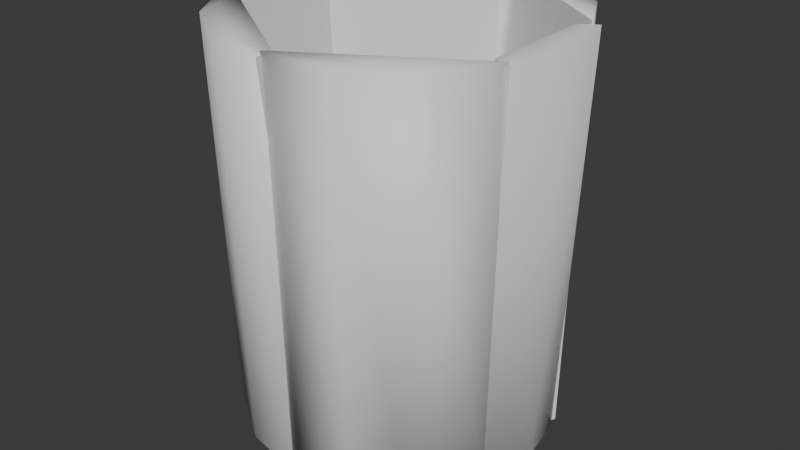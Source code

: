 # Source: BeakerColliders.blend  (saved by Blender 4.1.23; exported with 4.5.12 LTS)
import bpy
from mathutils import Matrix  # noqa: F401  (used for matrix-valued properties, if any)

bpy.ops.wm.read_factory_settings(use_empty=True)
scene = bpy.context.scene
scene.name = 'Scene'

# ---- collections
col_beaker = bpy.data.collections.new('Beaker'); scene.collection.children.link(col_beaker)

# ---- materials (node trees are filled in below, after node groups)
mat_beaker = bpy.data.materials.new('Beaker')
mat_beaker.use_transparent_shadow = False

# ---- material node trees
mat_beaker.use_nodes = True; mat_beaker.node_tree.nodes.clear()
_N = mat_beaker.node_tree.nodes; _L = mat_beaker.node_tree.links
n0 = _N.new('ShaderNodeBsdfPrincipled'); n0.name = 'Principled BSDF'; n0.location = (10, 300)
n1 = _N.new('ShaderNodeOutputMaterial'); n1.name = 'Material Output'; n1.location = (300, 300)
_L.new(n0.outputs[0], n1.inputs[0])
n1.is_active_output = True

# ---- world
world_world = bpy.data.worlds.new('World'); scene.world = world_world
world_world.use_nodes = True; world_world.node_tree.nodes.clear()
_N = world_world.node_tree.nodes; _L = world_world.node_tree.links
n0 = _N.new('ShaderNodeOutputWorld'); n0.name = 'World Output'; n0.location = (300, 300)
n1 = _N.new('ShaderNodeBackground'); n1.name = 'Background'; n1.location = (10, 300)
n1.inputs[0].default_value = (0.05088, 0.05088, 0.05088, 1.0)
_L.new(n1.outputs[0], n0.inputs[0])
n0.is_active_output = True
world_world.color = (0.05088, 0.05088, 0.05088)
world_world.use_sun_shadow = False
world_world.sun_shadow_jitter_overblur = 0.0

# ---- meshes
me_beakercollider_base = bpy.data.meshes.new('BeakerCollider.Base')
me_beakercollider_base.from_pydata([(0.008266, 0.05321, 0.007763), (0.04332, 0.03152, 0.00778), (0.05284, -0.01058, 0.007766), (0.02796, -0.04585, 0.007781), (-0.01276, -0.05251, 0.007783), (-0.04631, -0.02837, 0.007785), (-0.05302, 0.01049, 0.007794), (-0.03196, 0.04382, 0.007824), (-0.007421, 0.04664, -6.459e-05), (0.02774, 0.03827, -1.346e-05), (0.04801, 4.158e-09, -0.0001459), (0.02773, -0.03825, -5.043e-05), (-0.007424, -0.04665, -4.845e-05), (-0.03827, -0.0277, -4.694e-05), (-0.04527, 0.01884, -0.0002228)], [], [(7, 6, 5), (7, 5, 4), (7, 4, 3), (7, 3, 2), (7, 2, 1), (7, 1, 0), (9, 10, 11), (9, 11, 12), (9, 12, 13), (9, 13, 14), (14, 13, 5, 6), (9, 14, 8), (7, 14, 6), (14, 7, 8), (8, 0, 9), (3, 4, 12, 11), (9, 0, 1), (13, 12, 4, 5), (2, 3, 11, 10), (10, 1, 2), (1, 10, 9), (8, 7, 0)])
me_beakercollider_base.polygons.foreach_set('use_smooth', [0, 1, 1, 1, 1, 1, 1, 1, 1, 0, 0, 1, 1, 1, 1, 1, 1, 1, 1, 1, 1, 1])
_k = set([(0, 1), (1, 2), (2, 3), (3, 4), (4, 5), (8, 14), (10, 11), (11, 12), (12, 13)])
me_beakercollider_base.attributes.new('sharp_edge', 'BOOLEAN', 'EDGE').data.foreach_set('value', [ (min(e.vertices), max(e.vertices)) in _k for e in me_beakercollider_base.edges])
_uv = me_beakercollider_base.uv_layers.new(name='UVMap')
_uv.uv.foreach_set('vector', [0.06586, 0.8919, 0.00861, 0.4277, 0.007006, 0.2965, 0.06586, 0.8919, 0.007006, 0.2965, 0.06585, 0.6867, 0.06586, 0.8919, 0.03709, 0.2781, 0.152, 0.6836, 0.06586, 0.8919, 0.152, 0.6836, 0.2168, 0.7462, 0.06586, 0.8919, 0.2168, 0.7462, 0.2152, 0.8362, 0.06586, 0.8919, 0.2152, 0.8362, 0.1521, 0.895, 0.6664, 0.05816, 0.2213, 0.05917, 0.6352, 0.215, 0.6664, 0.05816, 0.2457, 0.0897, 0.5597, 0.218, 0.6664, 0.05816, 0.215, 0.08352, 0.5041, 0.1666, 0.6664, 0.05816, 0.5041, 0.1666, 0.3355, 0.03355, 0.3355, 0.03355, 0.5041, 0.1666, 0.007006, 0.2965, 0.00861, 0.4277, 0.6664, 0.05816, 0.3355, 0.03355, 0.2295, 0.01058, 0.06586, 0.8919, 0.3355, 0.03355, 0.00861, 0.4277, 0.3355, 0.03355, 0.06586, 0.8919, 0.2295, 0.01058, 0.2295, 0.01058, 0.1521, 0.895, 0.6664, 0.05816, 0.152, 0.6836, 0.03709, 0.2781, 0.5597, 0.218, 0.2457, 0.0897, 0.6664, 0.05816, 0.1521, 0.895, 0.2152, 0.8362, 0.5041, 0.1666, 0.215, 0.08352, 0.06585, 0.6867, 0.007006, 0.2965, 0.2168, 0.7462, 0.152, 0.6836, 0.6352, 0.215, 0.2213, 0.05917, 0.6876, 0.1435, 0.2152, 0.8362, 0.2168, 0.7462, 0.2152, 0.8362, 0.6876, 0.1435, 0.0, 0.0, 0.2295, 0.01058, 0.06586, 0.8919, 0.1521, 0.895])
me_beakercollider_base.materials.append(mat_beaker)
me_beakercollider_base.update()
me_beakercollider_front = bpy.data.meshes.new('BeakerCollider.Front')
me_beakercollider_front.from_pydata([(-0.06528, 4.325e-05, 0.16), (-0.05996, -0.02483, 0.1598), (-0.05957, 0.0247, 0.1607), (-0.0557, -0.02307, 0.009626), (-0.0451, -0.01876, -0.0002154), (-0.05292, 0.02173, 0.002075), (-0.05997, 0.0005519, 0.008639), (-0.04298, 0.0178, 1.63e-10), (-0.05367, -0.02219, 0.1595), (-0.05307, 0.02182, 0.1579)], [], [(3, 8, 1), (6, 3, 0), (4, 8, 3), (2, 0, 8), (8, 9, 2), (0, 1, 8), (5, 7, 4), (3, 1, 0), (2, 7, 5), (2, 9, 7), (7, 9, 8, 4), (6, 5, 4, 3), (2, 5, 6, 0)])
me_beakercollider_front.polygons.foreach_set('use_smooth', [1, 1, 1, 0, 1, 1, 0, 1, 1, 1, 0, 1, 1])
_uv = me_beakercollider_front.uv_layers.new(name='UVMap')
_uv.uv.foreach_set('vector', [0.7589, 0.6635, 0.0652, 0.1512, 0.01518, 0.006911, 0.2009, 0.1623, 0.0003257, 0.0002692, 0.1087, 0.2594, 0.5742, 0.3039, 0.0652, 0.1512, 0.7589, 0.6635, 0.1279, 0.2519, 0.0, 0.0, 0.0652, 0.1512, 0.0652, 0.1512, 0.2528, 0.4868, 0.1279, 0.2519, 0.1087, 0.2594, 0.2353, 0.5059, 0.0652, 0.1512, 0.7221, 0.4451, 0.0, 0.0, 0.5742, 0.3039, 0.0003257, 0.0002692, 0.01518, 0.006911, 0.1087, 0.2594, 0.4482, 0.1775, 0.0, 0.0, 0.6975, 0.4398, 0.1279, 0.2519, 0.2528, 0.4868, 0.0, 0.0, 0.0, 0.0, 0.2528, 0.4868, 0.0, 0.0, 0.5742, 0.3039, 0.2009, 0.1623, 0.7221, 0.4451, 0.5742, 0.3039, 0.7589, 0.6635, 0.591, 0.4617, 0.5739, 0.4475, 0.2009, 0.1623, 0.1087, 0.2594])
me_beakercollider_front.materials.append(mat_beaker)
me_beakercollider_front.update()
me_beakercollider_back = bpy.data.meshes.new('BeakerCollider.Back')
me_beakercollider_back.from_pydata([(0.06479, 3.579e-09, 0.16), (0.05995, 0.02484, 0.1598), (0.06, -0.02486, 0.1596), (0.05423, 0.02252, 0.005437), (0.04298, 0.0178, 1.63e-10), (0.06008, 7.546e-09, 0.008562), (0.05258, 3.3e-09, 0.001276), (0.04298, -0.0178, 1.63e-10), (0.05423, -0.02252, 0.005437), (0.05283, 0.02203, 0.1594), (0.05323, -0.02218, 0.1597)], [], [(0, 1, 9), (3, 5, 6), (7, 6, 8), (2, 10, 8), (5, 3, 1, 0), (3, 9, 1), (7, 8, 10), (9, 10, 0), (3, 4, 9), (4, 6, 7), (10, 2, 0), (4, 3, 6), (8, 6, 5), (9, 4, 7, 10), (2, 8, 5, 0)])
me_beakercollider_back.polygons.foreach_set('use_smooth', [1, 1, 1, 0, 1, 0, 0, 1, 0, 1, 1, 1, 1, 0, 1])
_k = set([(0, 9)])
me_beakercollider_back.attributes.new('sharp_edge', 'BOOLEAN', 'EDGE').data.foreach_set('value', [ (min(e.vertices), max(e.vertices)) in _k for e in me_beakercollider_back.edges])
_uv = me_beakercollider_back.uv_layers.new(name='UVMap')
_uv.uv.foreach_set('vector', [0.488, 0.4014, 0.5073, 0.4519, 0.4959, 0.4544, 0.09285, 0.334, 0.1421, 0.3283, 0.1397, 0.3434, 0.6775, 0.1812, 0.7051, 0.1474, 0.6959, 0.1945, 0.002639, 9.961e-05, 0.4178, 0.5578, 0.0, 0.0, 0.1421, 0.3283, 0.09285, 0.334, 0.08971, 0.001915, 0.1441, 0.001606, 0.08802, 0.3155, 0.0, 0.0, 0.001125, 8.774e-05, 0.0, 0.0, 0.6959, 0.1945, 0.4178, 0.5578, 0.4959, 0.4544, 0.3617, 0.3061, 0.488, 0.4014, 0.09285, 0.334, 0.0, 0.0, 0.0, 0.0, 0.6925, 0.1056, 0.7051, 0.1474, 0.6775, 0.1812, 0.3617, 0.3061, 0.4499, 0.3624, 0.488, 0.4014, 0.6925, 0.1056, 0.7076, 0.1025, 0.7051, 0.1474, 0.6959, 0.1945, 0.7051, 0.1474, 0.7185, 0.15, 0.6038, 0.6843, 0.0, 0.0, 0.0, 0.0, 0.4178, 0.5578, 0.1952, 0.003492, 0.1884, 0.329, 0.1421, 0.3283, 0.1441, 0.001606])
me_beakercollider_back.materials.append(mat_beaker)
me_beakercollider_back.update()
me_beakercollider_backright = bpy.data.meshes.new('BeakerCollider.BackRight')
me_beakercollider_backright.from_pydata([(0.04593, 0.04573, 0.1601), (0.02493, 0.05983, 0.16), (-0.0004017, 0.06268, 0.161), (-0.0003288, 0.04843, -0.000305), (-0.0001784, 0.05983, 0.008489), (0.02243, 0.05561, 0.008537), (0.03821, 0.04301, 0.002624), (0.05551, 0.02299, 0.008562), (0.04468, 0.01842, -7.051e-05), (0.05749, 0.02331, 0.1611)], [], [(6, 7, 8), (5, 6, 3, 4), (3, 6, 8), (7, 9, 8), (2, 9, 0), (2, 0, 1), (2, 4, 3), (7, 6, 0, 9), (6, 5, 1, 0), (5, 4, 2, 1), (9, 2, 3, 8)])
me_beakercollider_backright.polygons.foreach_set('use_smooth', [1, 1, 1, 0, 1, 1, 0, 1, 1, 1, 0])
_uv = me_beakercollider_backright.uv_layers.new(name='UVMap')
_uv.uv.foreach_set('vector', [0.6878, 0.05173, 0.7185, 0.1002, 0.6961, 0.1049, 0.6643, 0.01905, 0.6878, 0.05173, 0.6142, 0.02285, 0.622, 0.1477, 0.6142, 0.02285, 0.6878, 0.05173, 0.6961, 0.1049, 0.09186, 0.3283, 0.08948, 0.00308, 0.6961, 0.1049, 0.0, 0.0, 0.5107, 0.466, 0.5088, 0.506, 0.0, 0.0, 0.5088, 0.506, 0.4881, 0.5562, 0.2424, 0.4787, 0.622, 0.1477, 0.6142, 0.02285, 0.09186, 0.3283, 0.04554, 0.3288, 0.03877, 0.003479, 0.08948, 0.00308, 0.04554, 0.3288, 0.01013, 0.3294, 1.501e-07, 0.004205, 0.03877, 0.003479, 0.01013, 0.3294, 0.6504, 0.6681, 0.6566, 0.3407, 0.7067, 0.3416, 0.5107, 0.466, 0.2424, 0.4787, 0.6142, 0.02285, 0.0, 0.0])
me_beakercollider_backright.materials.append(mat_beaker)
me_beakercollider_backright.update()
me_beakercollider_frontright = bpy.data.meshes.new('BeakerCollider.FrontRight')
me_beakercollider_frontright.from_pydata([(-0.04574, 0.04593, 0.16), (5.179e-05, 0.06437, 0.1607), (-0.05995, 0.02483, 0.1598), (-0.02467, 0.05993, 0.1601), (0.0001324, 0.04835, -6.683e-05), (2.135e-09, 0.06008, 0.008562), (-0.04298, 0.0178, 1.63e-10), (-0.05427, 0.02242, 0.005439), (-0.04279, 0.04201, 0.008537), (-0.02804, 0.04526, 0.001059), (-0.02346, 0.05519, 0.008537), (-0.0004, 0.05685, 0.1578), (-0.05406, 0.02227, 0.1598)], [], [(0, 2, 12), (7, 8, 9), (5, 4, 9, 10), (3, 0, 12), (3, 12, 1), (6, 9, 4), (1, 11, 4), (4, 5, 1), (12, 7, 6), (2, 7, 12), (6, 7, 9), (9, 8, 10), (8, 7, 2, 0), (6, 4, 11, 12), (5, 10, 3, 1), (11, 1, 12), (10, 8, 0, 3)])
me_beakercollider_frontright.polygons.foreach_set('use_smooth', [1, 1, 1, 1, 1, 1, 1, 1, 0, 0, 1, 1, 1, 0, 1, 1, 1])
_k = set([(0, 12)])
me_beakercollider_frontright.attributes.new('sharp_edge', 'BOOLEAN', 'EDGE').data.foreach_set('value', [ (min(e.vertices), max(e.vertices)) in _k for e in me_beakercollider_frontright.edges])
_uv = me_beakercollider_frontright.uv_layers.new(name='UVMap')
_uv.uv.foreach_set('vector', [0.3451, 0.6153, 0.2947, 0.5947, 0.3008, 0.5852, 0.4904, 0.05636, 0.5226, 0.01905, 0.5548, 0.02074, 0.6543, 0.6659, 0.6515, 0.6813, 0.6062, 0.6813, 0.6042, 0.666, 0.3994, 0.6153, 0.3451, 0.6153, 0.3008, 0.5852, 0.3994, 0.6153, 0.3008, 0.5852, 0.551, 0.4671, 0.5102, 0.06929, 0.5548, 0.02074, 0.6142, 0.02289, 0.551, 0.4671, 0.4125, 0.5918, 0.1453, 0.002654, 0.6515, 0.6813, 0.6543, 0.6659, 0.6554, 0.3575, 0.02704, 0.2709, 0.4904, 0.05636, 0.5102, 0.06929, 0.5102, 0.3434, 0.4904, 0.05636, 0.02704, 0.2709, 0.5102, 0.06929, 0.4904, 0.05636, 0.5548, 0.02074, 0.5548, 0.02074, 0.5226, 0.01905, 0.5686, 6.655e-09, 0.5572, 0.6669, 0.8557, 0.6673, 0.5102, 0.3434, 0.5503, 0.3416, 0.5102, 0.06929, 0.6142, 0.02289, 0.4125, 0.5918, 0.02704, 0.2709, 0.6543, 0.6659, 0.6042, 0.666, 0.6017, 0.3407, 0.551, 0.4671, 0.4125, 0.5918, 0.551, 0.4671, 0.3008, 0.5852, 0.6042, 0.666, 0.5572, 0.6669, 0.5503, 0.3416, 0.6017, 0.3407])
me_beakercollider_frontright.materials.append(mat_beaker)
me_beakercollider_frontright.update()
me_beakercollider_frontleft = bpy.data.meshes.new('BeakerCollider.FrontLeft')
me_beakercollider_frontleft.from_pydata([(-0.02493, -0.05982, 0.1601), (-0.04593, -0.04574, 0.16), (1.693e-09, -0.06494, 0.1596), (-0.05996, -0.02483, 0.1596), (2.12e-09, -0.05871, 0.005436), (1.63e-09, -0.04653, 1.63e-10), (-0.02257, -0.05553, 0.00836), (-0.03108, -0.04323, 0.001059), (-0.04214, -0.04273, 0.00878), (-0.05554, -0.02294, 0.008562), (-0.04416, -0.01808, -0.0001966), (-0.0002254, -0.05794, 0.1597), (-0.05414, -0.0223, 0.1599)], [], [(11, 0, 2), (4, 6, 7), (7, 6, 8), (5, 11, 2), (12, 1, 0), (12, 0, 11), (4, 5, 2), (7, 10, 5), (9, 12, 10), (9, 3, 12), (12, 3, 1), (5, 4, 7), (9, 10, 7, 8), (2, 0, 6, 4), (1, 3, 9, 8), (10, 12, 11, 5), (0, 1, 8, 6)])
me_beakercollider_frontleft.polygons.foreach_set('use_smooth', [1, 1, 1, 0, 1, 1, 1, 1, 0, 0, 1, 1, 1, 1, 1, 0, 1])
_uv = me_beakercollider_frontleft.uv_layers.new(name='UVMap')
_uv.uv.foreach_set('vector', [0.3011, 0.3731, 0.2565, 0.4012, 0.2918, 0.359, 0.5694, 0.2466, 0.5225, 0.2312, 0.5113, 0.2014, 0.5113, 0.2014, 0.5225, 0.2312, 0.4874, 0.196, 0.0, 0.0, 0.3011, 0.3731, 0.2918, 0.359, 0.2429, 0.5044, 0.2356, 0.4514, 0.2565, 0.4012, 0.2429, 0.5044, 0.2565, 0.4012, 0.3011, 0.3731, 0.5694, 0.2466, 0.5742, 0.224, 0.3787, 4.939e-05, 0.5113, 0.2014, 0.4928, 0.1453, 0.5742, 0.224, 0.4685, 0.1499, 0.0, 0.0, 0.4928, 0.1453, 0.1897, 0.1637, 0.7568, 0.3407, 0.1276, 0.3457, 0.2429, 0.5044, 0.2351, 0.5059, 0.2356, 0.4514, 0.5742, 0.224, 0.5694, 0.2466, 0.5113, 0.2014, 0.4685, 0.1499, 0.4928, 0.1453, 0.5113, 0.2014, 0.4874, 0.196, 0.3787, 4.939e-05, 0.4295, 0.0008697, 0.4226, 0.3266, 0.3763, 0.3256, 0.4683, 0.002396, 0.7568, 0.3407, 0.1897, 0.1637, 0.4583, 0.3271, 0.4928, 0.1453, 0.0, 0.0, 0.0, 0.0, 0.5742, 0.224, 0.4295, 0.0008697, 0.4683, 0.002396, 0.4583, 0.3271, 0.0, 0.0])
me_beakercollider_frontleft.materials.append(mat_beaker)
me_beakercollider_frontleft.update()
me_beakercollider_backleft = bpy.data.meshes.new('BeakerCollider.BackLeft')
me_beakercollider_backleft.from_pydata([(0.05952, -0.0246, 0.1607), (0.04593, -0.04573, 0.1601), (0.02493, -0.05983, 0.16), (0.05558, -0.02302, 0.009026), (0.04547, -0.01873, -0.0001052), (0.03802, -0.04333, 0.002589), (0.02257, -0.05553, 0.00836), (-0.000136, -0.05871, 0.005451), (1.63e-09, -0.04653, 1.63e-10), (0.05209, -0.02174, 0.1577), (-0.0004017, -0.06268, 0.161)], [], [(10, 7, 6, 2), (8, 5, 7), (3, 4, 0), (10, 2, 1), (10, 1, 0), (5, 8, 4), (9, 0, 4), (7, 10, 8), (4, 3, 5), (7, 5, 6), (2, 6, 5, 1), (8, 10, 9, 4), (1, 5, 3, 0), (10, 0, 9)])
me_beakercollider_backleft.polygons.foreach_set('use_smooth', [1, 1, 0, 1, 1, 1, 1, 0, 1, 1, 1, 0, 1, 1])
_uv = me_beakercollider_backleft.uv_layers.new(name='UVMap')
_uv.uv.foreach_set('vector', [0.3787, 5.319e-05, 0.3775, 0.3306, 0.3262, 0.3258, 0.3238, 3.916e-05, 0.5742, 0.224, 0.6519, 0.2299, 0.3819, 0.248, 0.1903, 0.3172, 0.0, 0.0, 0.1952, 0.00347, 0.2961, 0.3647, 0.3451, 0.342, 0.3994, 0.3421, 0.2961, 0.3647, 0.3994, 0.3421, 0.4489, 0.3639, 0.6519, 0.2299, 0.5742, 0.224, 0.6819, 0.1841, 0.4405, 0.376, 0.4489, 0.3639, 0.0, 0.0, 0.3819, 0.248, 0.0, 0.0, 0.5742, 0.224, 0.6819, 0.1841, 0.6995, 0.196, 0.6519, 0.2299, 0.3775, 0.3306, 0.3286, 0.3406, 0.3262, 0.3258, 0.3238, 3.916e-05, 0.3262, 0.3258, 0.2798, 0.3263, 0.273, 0.0008649, 0.5742, 0.224, 0.0, 0.0, 0.0, 0.0, 0.6819, 0.1841, 0.2342, 0.004201, 0.2267, 0.3179, 0.1903, 0.3172, 0.1952, 0.00347, 0.2364, 0.2933, 0.4489, 0.3639, 0.4405, 0.376])
me_beakercollider_backleft.materials.append(mat_beaker)
me_beakercollider_backleft.update()

# ---- objects
ob_beakercollider_base = bpy.data.objects.new('BeakerCollider.Base', me_beakercollider_base)
ob_beakercollider_front = bpy.data.objects.new('BeakerCollider.Front', me_beakercollider_front)
ob_beakercollider_back = bpy.data.objects.new('BeakerCollider.Back', me_beakercollider_back)
ob_beakercollider_backright = bpy.data.objects.new('BeakerCollider.BackRight', me_beakercollider_backright)
ob_beakercollider_frontright = bpy.data.objects.new('BeakerCollider.FrontRight', me_beakercollider_frontright)
ob_beakercollider_frontleft = bpy.data.objects.new('BeakerCollider.FrontLeft', me_beakercollider_frontleft)
ob_beakercollider_backleft = bpy.data.objects.new('BeakerCollider.BackLeft', me_beakercollider_backleft)

# ---- transforms, parenting, visibility, modifiers, constraints
ob_beakercollider_base.location = (0.0, 0.0, 0.0)
ob_beakercollider_front.location = (0.0, 0.0, 0.0)
ob_beakercollider_back.location = (0.0, 0.0, 0.0)
ob_beakercollider_backright.location = (0.0, 0.0, 0.0)
ob_beakercollider_frontright.location = (0.0, 0.0, 0.0)
ob_beakercollider_frontleft.location = (0.0, 0.0, 0.0)
ob_beakercollider_backleft.location = (0.0, 0.0, 0.0)

# ---- collection membership
col_beaker.objects.link(ob_beakercollider_base)
col_beaker.objects.link(ob_beakercollider_front)
col_beaker.objects.link(ob_beakercollider_back)
col_beaker.objects.link(ob_beakercollider_backright)
col_beaker.objects.link(ob_beakercollider_frontright)
col_beaker.objects.link(ob_beakercollider_frontleft)
col_beaker.objects.link(ob_beakercollider_backleft)

# ---- scene / render settings (as saved in the file)
scene.frame_start = 1; scene.frame_end = 250; scene.frame_set(1)
scene.render.engine = 'BLENDER_EEVEE_NEXT'
scene.cycles.sampling_pattern = 'TABULATED_SOBOL'
scene.eevee.ray_tracing_options.trace_max_roughness = 0.0
bpy.context.view_layer.update()

# ---- added for rendering (the .blend has no active camera and no usable light): camera, sun
cam_auto = bpy.data.cameras.new('AutoCamera')
cam_auto.lens = 50.0
cam_auto.sensor_width = 36.0
cam_auto.clip_end = 1000.0
ob_auto_camera = bpy.data.objects.new('AutoCamera', cam_auto)
scene.collection.objects.link(ob_auto_camera)
ob_auto_camera.location = (0.225809, -0.271553, 0.261247)
ob_auto_camera.rotation_euler = (1.09748, -7.21219e-08, 0.694738)
scene.camera = ob_auto_camera
light_auto_sun = bpy.data.lights.new('AutoSun', 'SUN')
light_auto_sun.energy = 3.0
light_auto_sun.angle = 0.0523599
ob_auto_sun = bpy.data.objects.new('AutoSun', light_auto_sun)
scene.collection.objects.link(ob_auto_sun)
ob_auto_sun.rotation_euler = (0.872665, 0.174533, 0.523599)
bpy.context.view_layer.update()
